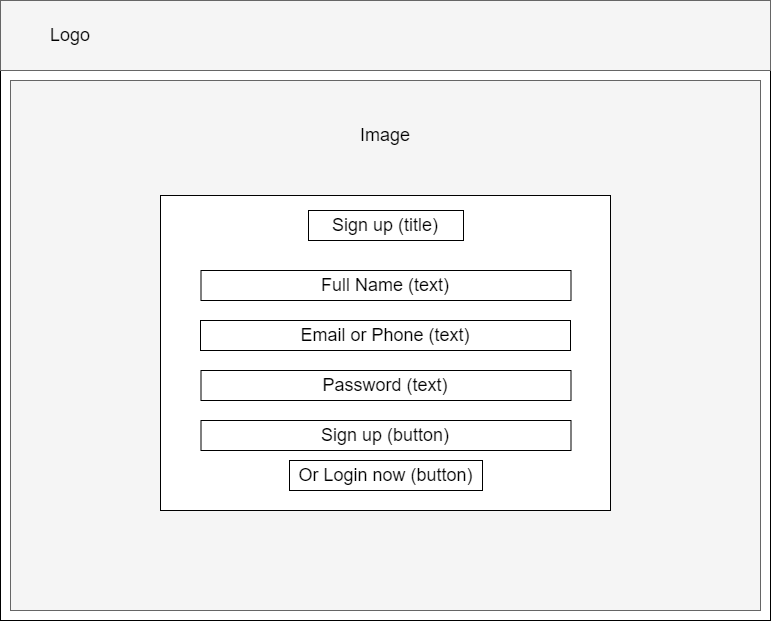

The diagram above was exported from draw.io. Its source (the exported page's mxGraphModel, read from the mxfile embedded in the PNG):
<mxGraphModel dx="1038" dy="579" grid="1" gridSize="10" guides="1" tooltips="1" connect="1" arrows="1" fold="1" page="1" pageScale="1" pageWidth="850" pageHeight="1100" math="0" shadow="0">
  <root>
    <mxCell id="0" />
    <mxCell id="1" parent="0" />
    <mxCell id="U1chvjb_6x_4dNUhhpGB-1" value="" style="rounded=0;whiteSpace=wrap;html=1;" vertex="1" parent="1">
      <mxGeometry x="40" y="40" width="770" height="620" as="geometry" />
    </mxCell>
    <mxCell id="U1chvjb_6x_4dNUhhpGB-2" value="" style="rounded=0;whiteSpace=wrap;html=1;fillColor=#f5f5f5;fontColor=#333333;strokeColor=#666666;" vertex="1" parent="1">
      <mxGeometry x="40" y="40" width="770" height="70" as="geometry" />
    </mxCell>
    <mxCell id="U1chvjb_6x_4dNUhhpGB-3" value="&lt;font style=&quot;font-size: 18px&quot;&gt;Logo&lt;/font&gt;" style="text;html=1;strokeColor=none;fillColor=none;align=center;verticalAlign=middle;whiteSpace=wrap;rounded=0;" vertex="1" parent="1">
      <mxGeometry x="80" y="60" width="60" height="30" as="geometry" />
    </mxCell>
    <mxCell id="U1chvjb_6x_4dNUhhpGB-4" value="" style="rounded=0;whiteSpace=wrap;html=1;fontSize=18;fillColor=#f5f5f5;fontColor=#333333;strokeColor=#666666;" vertex="1" parent="1">
      <mxGeometry x="50" y="120" width="750" height="530" as="geometry" />
    </mxCell>
    <mxCell id="U1chvjb_6x_4dNUhhpGB-5" value="Image" style="text;html=1;strokeColor=none;fillColor=none;align=center;verticalAlign=middle;whiteSpace=wrap;rounded=0;fontSize=18;" vertex="1" parent="1">
      <mxGeometry x="395" y="160" width="60" height="30" as="geometry" />
    </mxCell>
    <mxCell id="U1chvjb_6x_4dNUhhpGB-6" value="" style="rounded=0;whiteSpace=wrap;html=1;fontSize=18;" vertex="1" parent="1">
      <mxGeometry x="200" y="235" width="450" height="315" as="geometry" />
    </mxCell>
    <mxCell id="U1chvjb_6x_4dNUhhpGB-7" value="" style="rounded=0;whiteSpace=wrap;html=1;fontSize=18;" vertex="1" parent="1">
      <mxGeometry x="348" y="250" width="155" height="30" as="geometry" />
    </mxCell>
    <mxCell id="U1chvjb_6x_4dNUhhpGB-8" value="Sign up (title)" style="text;html=1;strokeColor=none;fillColor=none;align=center;verticalAlign=middle;whiteSpace=wrap;rounded=0;fontSize=18;" vertex="1" parent="1">
      <mxGeometry x="365" y="250" width="120" height="30" as="geometry" />
    </mxCell>
    <mxCell id="U1chvjb_6x_4dNUhhpGB-9" value="" style="rounded=0;whiteSpace=wrap;html=1;fontSize=18;" vertex="1" parent="1">
      <mxGeometry x="240.5" y="310" width="370" height="30" as="geometry" />
    </mxCell>
    <mxCell id="U1chvjb_6x_4dNUhhpGB-10" value="" style="rounded=0;whiteSpace=wrap;html=1;fontSize=18;" vertex="1" parent="1">
      <mxGeometry x="240" y="360" width="370" height="30" as="geometry" />
    </mxCell>
    <mxCell id="U1chvjb_6x_4dNUhhpGB-11" value="" style="rounded=0;whiteSpace=wrap;html=1;fontSize=18;" vertex="1" parent="1">
      <mxGeometry x="240.5" y="410" width="370" height="30" as="geometry" />
    </mxCell>
    <mxCell id="U1chvjb_6x_4dNUhhpGB-13" value="" style="rounded=0;whiteSpace=wrap;html=1;fontSize=18;" vertex="1" parent="1">
      <mxGeometry x="240.5" y="460" width="370" height="30" as="geometry" />
    </mxCell>
    <mxCell id="U1chvjb_6x_4dNUhhpGB-15" value="" style="rounded=0;whiteSpace=wrap;html=1;fontSize=18;" vertex="1" parent="1">
      <mxGeometry x="329" y="500" width="193" height="30" as="geometry" />
    </mxCell>
    <mxCell id="U1chvjb_6x_4dNUhhpGB-16" value="Full Name (text)&lt;span style=&quot;color: rgba(0 , 0 , 0 , 0) ; font-family: monospace ; font-size: 0px&quot;&gt;%3CmxGraphModel%3E%3Croot%3E%3CmxCell%20id%3D%220%22%2F%3E%3CmxCell%20id%3D%221%22%20parent%3D%220%22%2F%3E%3CmxCell%20id%3D%222%22%20value%3D%22%22%20style%3D%22rounded%3D0%3BwhiteSpace%3Dwrap%3Bhtml%3D1%3BfontSize%3D18%3B%22%20vertex%3D%221%22%20parent%3D%221%22%3E%3CmxGeometry%20x%3D%22348%22%20y%3D%22250%22%20width%3D%22155%22%20height%3D%2230%22%20as%3D%22geometry%22%2F%3E%3C%2FmxCell%3E%3C%2Froot%3E%3C%2FmxGraphModel%3E&lt;/span&gt;" style="text;html=1;strokeColor=none;fillColor=none;align=center;verticalAlign=middle;whiteSpace=wrap;rounded=0;fontSize=18;" vertex="1" parent="1">
      <mxGeometry x="270" y="310" width="310" height="30" as="geometry" />
    </mxCell>
    <mxCell id="U1chvjb_6x_4dNUhhpGB-17" value="Email or Phone (text)" style="text;html=1;strokeColor=none;fillColor=none;align=center;verticalAlign=middle;whiteSpace=wrap;rounded=0;fontSize=18;" vertex="1" parent="1">
      <mxGeometry x="270" y="360" width="310" height="30" as="geometry" />
    </mxCell>
    <mxCell id="U1chvjb_6x_4dNUhhpGB-18" value="Password (text)" style="text;html=1;strokeColor=none;fillColor=none;align=center;verticalAlign=middle;whiteSpace=wrap;rounded=0;fontSize=18;" vertex="1" parent="1">
      <mxGeometry x="270" y="410" width="310" height="30" as="geometry" />
    </mxCell>
    <mxCell id="U1chvjb_6x_4dNUhhpGB-19" value="Sign up (button)" style="text;html=1;strokeColor=none;fillColor=none;align=center;verticalAlign=middle;whiteSpace=wrap;rounded=0;fontSize=18;" vertex="1" parent="1">
      <mxGeometry x="270" y="460" width="310" height="30" as="geometry" />
    </mxCell>
    <mxCell id="U1chvjb_6x_4dNUhhpGB-20" value="Or Login now (button)" style="text;html=1;strokeColor=none;fillColor=none;align=center;verticalAlign=middle;whiteSpace=wrap;rounded=0;fontSize=18;" vertex="1" parent="1">
      <mxGeometry x="333" y="500" width="185" height="30" as="geometry" />
    </mxCell>
  </root>
</mxGraphModel>